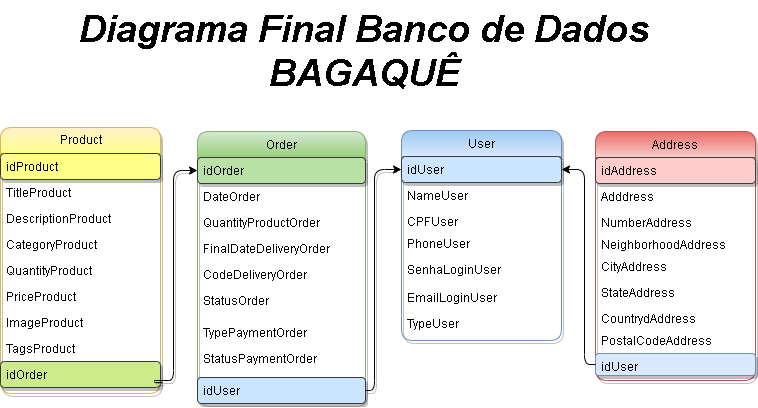

The diagram above was exported from draw.io. Its source (the exported page's mxGraphModel, read from the mxfile embedded in the PNG):
<mxGraphModel dx="4098" dy="1731" grid="1" gridSize="10" guides="1" tooltips="1" connect="1" arrows="1" fold="1" page="1" pageScale="1" pageWidth="1169" pageHeight="827" math="0" shadow="0">
  <root>
    <mxCell id="WIyWlLk6GJQsqaUBKTNV-0" />
    <mxCell id="WIyWlLk6GJQsqaUBKTNV-1" parent="WIyWlLk6GJQsqaUBKTNV-0" />
    <mxCell id="zkfFHV4jXpPFQw0GAbJ--0" value="User" style="swimlane;fontStyle=0;align=center;verticalAlign=top;childLayout=stackLayout;horizontal=1;startSize=26;horizontalStack=0;resizeParent=1;resizeLast=0;collapsible=1;marginBottom=0;rounded=1;shadow=1;strokeWidth=1;fillColor=#dae8fc;gradientColor=#9ec8f5;strokeColor=#6c8ebf;gradientDirection=north;swimlaneLine=1;" parent="WIyWlLk6GJQsqaUBKTNV-1" vertex="1">
      <mxGeometry x="-1723" y="-540" width="160" height="210" as="geometry">
        <mxRectangle x="-1723" y="-540" width="160" height="26" as="alternateBounds" />
      </mxGeometry>
    </mxCell>
    <mxCell id="zkfFHV4jXpPFQw0GAbJ--1" value="idUser" style="text;align=left;verticalAlign=top;spacingLeft=4;spacingRight=4;overflow=hidden;rotatable=0;points=[[0,0.5],[1,0.5]];portConstraint=eastwest;fillColor=#cce5ff;strokeColor=#36393d;rounded=1;shadow=1;swimlaneLine=1;" parent="zkfFHV4jXpPFQw0GAbJ--0" vertex="1">
      <mxGeometry y="26" width="160" height="26" as="geometry" />
    </mxCell>
    <mxCell id="zkfFHV4jXpPFQw0GAbJ--2" value="NameUser" style="text;align=left;verticalAlign=top;spacingLeft=4;spacingRight=4;overflow=hidden;rotatable=0;points=[[0,0.5],[1,0.5]];portConstraint=eastwest;rounded=1;shadow=1;html=0;swimlaneLine=1;" parent="zkfFHV4jXpPFQw0GAbJ--0" vertex="1">
      <mxGeometry y="52" width="160" height="26" as="geometry" />
    </mxCell>
    <mxCell id="zkfFHV4jXpPFQw0GAbJ--3" value="CPFUser" style="text;align=left;verticalAlign=top;spacingLeft=4;spacingRight=4;overflow=hidden;rotatable=0;points=[[0,0.5],[1,0.5]];portConstraint=eastwest;rounded=1;shadow=1;html=0;swimlaneLine=1;" parent="zkfFHV4jXpPFQw0GAbJ--0" vertex="1">
      <mxGeometry y="78" width="160" height="22" as="geometry" />
    </mxCell>
    <mxCell id="lP-1ia-kLoJWphjdhwWU-1" value="PhoneUser" style="text;align=left;verticalAlign=top;spacingLeft=4;spacingRight=4;overflow=hidden;rotatable=0;points=[[0,0.5],[1,0.5]];portConstraint=eastwest;rounded=1;shadow=1;swimlaneLine=1;" parent="zkfFHV4jXpPFQw0GAbJ--0" vertex="1">
      <mxGeometry y="100" width="160" height="26" as="geometry" />
    </mxCell>
    <mxCell id="iphK6RM5Spf3krRjLZRE-38" value="SenhaLoginUser" style="text;align=left;verticalAlign=top;spacingLeft=4;spacingRight=4;overflow=hidden;rotatable=0;points=[[0,0.5],[1,0.5]];portConstraint=eastwest;rounded=1;shadow=1;swimlaneLine=1;" parent="zkfFHV4jXpPFQw0GAbJ--0" vertex="1">
      <mxGeometry y="126" width="160" height="28" as="geometry" />
    </mxCell>
    <mxCell id="iphK6RM5Spf3krRjLZRE-37" value="EmailLoginUser" style="text;align=left;verticalAlign=top;spacingLeft=4;spacingRight=4;overflow=hidden;rotatable=0;points=[[0,0.5],[1,0.5]];portConstraint=eastwest;rounded=1;shadow=1;swimlaneLine=1;" parent="zkfFHV4jXpPFQw0GAbJ--0" vertex="1">
      <mxGeometry y="154" width="160" height="26" as="geometry" />
    </mxCell>
    <mxCell id="lP-1ia-kLoJWphjdhwWU-17" value="TypeUser" style="text;align=left;verticalAlign=top;spacingLeft=4;spacingRight=4;overflow=hidden;rotatable=0;points=[[0,0.5],[1,0.5]];portConstraint=eastwest;rounded=1;shadow=1;swimlaneLine=1;" parent="zkfFHV4jXpPFQw0GAbJ--0" vertex="1">
      <mxGeometry y="180" width="160" height="26" as="geometry" />
    </mxCell>
    <mxCell id="zkfFHV4jXpPFQw0GAbJ--6" value="Order" style="swimlane;fontStyle=0;align=center;verticalAlign=top;childLayout=stackLayout;horizontal=1;startSize=26;horizontalStack=0;resizeParent=1;resizeLast=0;collapsible=1;marginBottom=0;rounded=1;shadow=1;strokeWidth=1;fillColor=#d5e8d4;gradientColor=#97d077;strokeColor=#82b366;swimlaneLine=1;" parent="WIyWlLk6GJQsqaUBKTNV-1" vertex="1">
      <mxGeometry x="-1927" y="-539" width="168" height="272" as="geometry">
        <mxRectangle x="-1927" y="-539" width="160" height="26" as="alternateBounds" />
      </mxGeometry>
    </mxCell>
    <mxCell id="zkfFHV4jXpPFQw0GAbJ--7" value="idOrder" style="text;align=left;verticalAlign=top;spacingLeft=4;spacingRight=4;overflow=hidden;rotatable=0;points=[[0,0.5],[1,0.5]];portConstraint=eastwest;fillColor=#B9E0A5;strokeColor=#36393d;rounded=1;shadow=1;swimlaneLine=1;" parent="zkfFHV4jXpPFQw0GAbJ--6" vertex="1">
      <mxGeometry y="26" width="168" height="26" as="geometry" />
    </mxCell>
    <mxCell id="zkfFHV4jXpPFQw0GAbJ--8" value="DateOrder" style="text;align=left;verticalAlign=top;spacingLeft=4;spacingRight=4;overflow=hidden;rotatable=0;points=[[0,0.5],[1,0.5]];portConstraint=eastwest;rounded=1;shadow=1;html=0;swimlaneLine=1;" parent="zkfFHV4jXpPFQw0GAbJ--6" vertex="1">
      <mxGeometry y="52" width="168" height="26" as="geometry" />
    </mxCell>
    <mxCell id="kj-yCsXGaBDAe9pgLckq-1" value="QuantityProductOrder" style="text;strokeColor=none;fillColor=none;align=left;verticalAlign=top;spacingLeft=4;spacingRight=4;overflow=hidden;rotatable=0;points=[[0,0.5],[1,0.5]];portConstraint=eastwest;whiteSpace=wrap;html=1;rounded=1;shadow=1;swimlaneLine=1;" parent="zkfFHV4jXpPFQw0GAbJ--6" vertex="1">
      <mxGeometry y="78" width="168" height="26" as="geometry" />
    </mxCell>
    <mxCell id="lP-1ia-kLoJWphjdhwWU-45" value="FinalDateDeliveryOrder" style="text;strokeColor=none;fillColor=none;align=left;verticalAlign=top;spacingLeft=4;spacingRight=4;overflow=hidden;rotatable=0;points=[[0,0.5],[1,0.5]];portConstraint=eastwest;whiteSpace=wrap;html=1;shadow=1;swimlaneLine=1;" parent="zkfFHV4jXpPFQw0GAbJ--6" vertex="1">
      <mxGeometry y="104" width="168" height="26" as="geometry" />
    </mxCell>
    <mxCell id="lP-1ia-kLoJWphjdhwWU-55" value="CodeDeliveryOrder" style="text;strokeColor=none;fillColor=none;align=left;verticalAlign=top;spacingLeft=4;spacingRight=4;overflow=hidden;rotatable=0;points=[[0,0.5],[1,0.5]];portConstraint=eastwest;whiteSpace=wrap;html=1;shadow=1;swimlaneLine=1;" parent="zkfFHV4jXpPFQw0GAbJ--6" vertex="1">
      <mxGeometry y="130" width="168" height="26" as="geometry" />
    </mxCell>
    <mxCell id="zkfFHV4jXpPFQw0GAbJ--11" value="StatusOrder" style="text;align=left;verticalAlign=top;spacingLeft=4;spacingRight=4;overflow=hidden;rotatable=0;points=[[0,0.5],[1,0.5]];portConstraint=eastwest;rounded=1;shadow=1;swimlaneLine=1;" parent="zkfFHV4jXpPFQw0GAbJ--6" vertex="1">
      <mxGeometry y="156" width="168" height="32" as="geometry" />
    </mxCell>
    <mxCell id="iphK6RM5Spf3krRjLZRE-9" value="TypePaymentOrder" style="text;strokeColor=none;fillColor=none;align=left;verticalAlign=top;spacingLeft=4;spacingRight=4;overflow=hidden;rotatable=0;points=[[0,0.5],[1,0.5]];portConstraint=eastwest;whiteSpace=wrap;html=1;shadow=1;swimlaneLine=1;" parent="zkfFHV4jXpPFQw0GAbJ--6" vertex="1">
      <mxGeometry y="188" width="168" height="26" as="geometry" />
    </mxCell>
    <mxCell id="iphK6RM5Spf3krRjLZRE-11" value="StatusPaymentOrder" style="text;strokeColor=none;fillColor=none;align=left;verticalAlign=top;spacingLeft=4;spacingRight=4;overflow=hidden;rotatable=0;points=[[0,0.5],[1,0.5]];portConstraint=eastwest;whiteSpace=wrap;html=1;shadow=1;swimlaneLine=1;" parent="zkfFHV4jXpPFQw0GAbJ--6" vertex="1">
      <mxGeometry y="214" width="168" height="26" as="geometry" />
    </mxCell>
    <mxCell id="iphK6RM5Spf3krRjLZRE-40" value="." style="text;strokeColor=none;fillColor=none;align=left;verticalAlign=top;spacingLeft=4;spacingRight=4;overflow=hidden;rotatable=0;points=[[0,0.5],[1,0.5]];portConstraint=eastwest;whiteSpace=wrap;html=1;rounded=1;shadow=1;swimlaneLine=1;" parent="zkfFHV4jXpPFQw0GAbJ--6" vertex="1">
      <mxGeometry y="240" width="168" height="6" as="geometry" />
    </mxCell>
    <mxCell id="lP-1ia-kLoJWphjdhwWU-25" value="idUser&#10;&#10;" style="text;align=left;verticalAlign=top;spacingLeft=4;spacingRight=4;overflow=hidden;rotatable=0;points=[[0,0.5],[1,0.5]];portConstraint=eastwest;fillColor=#cce5ff;strokeColor=#36393d;rounded=1;shadow=1;swimlaneLine=1;" parent="zkfFHV4jXpPFQw0GAbJ--6" vertex="1">
      <mxGeometry y="246" width="168" height="26" as="geometry" />
    </mxCell>
    <mxCell id="zkfFHV4jXpPFQw0GAbJ--17" value="Address" style="swimlane;fontStyle=0;align=center;verticalAlign=top;childLayout=stackLayout;horizontal=1;startSize=26;horizontalStack=0;resizeParent=1;resizeLast=0;collapsible=1;marginBottom=0;rounded=1;shadow=1;strokeWidth=1;fillColor=#f8cecc;gradientColor=#ea6b66;strokeColor=#b85450;gradientDirection=north;swimlaneLine=1;" parent="WIyWlLk6GJQsqaUBKTNV-1" vertex="1">
      <mxGeometry x="-1529" y="-539" width="160" height="249" as="geometry">
        <mxRectangle x="-1529" y="-539" width="160" height="26" as="alternateBounds" />
      </mxGeometry>
    </mxCell>
    <mxCell id="zkfFHV4jXpPFQw0GAbJ--18" value="idAddress" style="text;align=left;verticalAlign=top;spacingLeft=4;spacingRight=4;overflow=hidden;rotatable=0;points=[[0,0.5],[1,0.5]];portConstraint=eastwest;fillColor=#ffcccc;strokeColor=#36393d;rounded=1;shadow=1;swimlaneLine=1;" parent="zkfFHV4jXpPFQw0GAbJ--17" vertex="1">
      <mxGeometry y="26" width="160" height="26" as="geometry" />
    </mxCell>
    <mxCell id="zkfFHV4jXpPFQw0GAbJ--22" value="Adddress" style="text;align=left;verticalAlign=top;spacingLeft=4;spacingRight=4;overflow=hidden;rotatable=0;points=[[0,0.5],[1,0.5]];portConstraint=eastwest;rounded=1;shadow=1;html=0;swimlaneLine=1;" parent="zkfFHV4jXpPFQw0GAbJ--17" vertex="1">
      <mxGeometry y="52" width="160" height="26" as="geometry" />
    </mxCell>
    <mxCell id="lP-1ia-kLoJWphjdhwWU-3" value="NumberAddress" style="text;align=left;verticalAlign=top;spacingLeft=4;spacingRight=4;overflow=hidden;rotatable=0;points=[[0,0.5],[1,0.5]];portConstraint=eastwest;rounded=1;shadow=1;html=0;swimlaneLine=1;" parent="zkfFHV4jXpPFQw0GAbJ--17" vertex="1">
      <mxGeometry y="78" width="160" height="22" as="geometry" />
    </mxCell>
    <mxCell id="lP-1ia-kLoJWphjdhwWU-4" value="NeighborhoodAddress" style="text;align=left;verticalAlign=top;spacingLeft=4;spacingRight=4;overflow=hidden;rotatable=0;points=[[0,0.5],[1,0.5]];portConstraint=eastwest;rounded=1;shadow=1;html=0;swimlaneLine=1;" parent="zkfFHV4jXpPFQw0GAbJ--17" vertex="1">
      <mxGeometry y="100" width="160" height="22" as="geometry" />
    </mxCell>
    <mxCell id="zkfFHV4jXpPFQw0GAbJ--19" value="CityAddress" style="text;align=left;verticalAlign=top;spacingLeft=4;spacingRight=4;overflow=hidden;rotatable=0;points=[[0,0.5],[1,0.5]];portConstraint=eastwest;rounded=1;shadow=1;html=0;swimlaneLine=1;" parent="zkfFHV4jXpPFQw0GAbJ--17" vertex="1">
      <mxGeometry y="122" width="160" height="26" as="geometry" />
    </mxCell>
    <mxCell id="zkfFHV4jXpPFQw0GAbJ--20" value="StateAddress" style="text;align=left;verticalAlign=top;spacingLeft=4;spacingRight=4;overflow=hidden;rotatable=0;points=[[0,0.5],[1,0.5]];portConstraint=eastwest;rounded=1;shadow=1;html=0;swimlaneLine=1;" parent="zkfFHV4jXpPFQw0GAbJ--17" vertex="1">
      <mxGeometry y="148" width="160" height="26" as="geometry" />
    </mxCell>
    <mxCell id="lP-1ia-kLoJWphjdhwWU-5" value="CountrydAddress" style="text;align=left;verticalAlign=top;spacingLeft=4;spacingRight=4;overflow=hidden;rotatable=0;points=[[0,0.5],[1,0.5]];portConstraint=eastwest;rounded=1;shadow=1;html=0;swimlaneLine=1;" parent="zkfFHV4jXpPFQw0GAbJ--17" vertex="1">
      <mxGeometry y="174" width="160" height="22" as="geometry" />
    </mxCell>
    <mxCell id="zkfFHV4jXpPFQw0GAbJ--21" value="PostalCodeAddress" style="text;align=left;verticalAlign=top;spacingLeft=4;spacingRight=4;overflow=hidden;rotatable=0;points=[[0,0.5],[1,0.5]];portConstraint=eastwest;rounded=1;shadow=1;html=0;swimlaneLine=1;" parent="zkfFHV4jXpPFQw0GAbJ--17" vertex="1">
      <mxGeometry y="196" width="160" height="26" as="geometry" />
    </mxCell>
    <mxCell id="iphK6RM5Spf3krRjLZRE-0" value="idUser" style="text;align=left;verticalAlign=top;spacingLeft=4;spacingRight=4;overflow=hidden;rotatable=0;points=[[0,0.5],[1,0.5]];portConstraint=eastwest;rounded=1;shadow=1;html=0;fillColor=#dae8fc;strokeColor=#6c8ebf;swimlaneLine=1;" parent="zkfFHV4jXpPFQw0GAbJ--17" vertex="1">
      <mxGeometry y="222" width="160" height="22" as="geometry" />
    </mxCell>
    <mxCell id="lP-1ia-kLoJWphjdhwWU-9" value="Product" style="swimlane;fontStyle=0;childLayout=stackLayout;horizontal=1;startSize=26;fillColor=#fff2cc;horizontalStack=0;resizeParent=1;resizeParentMax=0;resizeLast=0;collapsible=1;marginBottom=0;html=1;gradientColor=#ffff88;strokeColor=#d6b656;rounded=1;shadow=1;swimlaneLine=1;" parent="WIyWlLk6GJQsqaUBKTNV-1" vertex="1">
      <mxGeometry x="-2124" y="-543" width="160" height="266" as="geometry">
        <mxRectangle x="-2132" y="-543" width="80" height="30" as="alternateBounds" />
      </mxGeometry>
    </mxCell>
    <mxCell id="lP-1ia-kLoJWphjdhwWU-10" value="idProduct" style="text;strokeColor=#36393d;fillColor=#ffff88;align=left;verticalAlign=top;spacingLeft=4;spacingRight=4;overflow=hidden;rotatable=0;points=[[0,0.5],[1,0.5]];portConstraint=eastwest;whiteSpace=wrap;html=1;rounded=1;shadow=1;swimlaneLine=1;" parent="lP-1ia-kLoJWphjdhwWU-9" vertex="1">
      <mxGeometry y="26" width="160" height="26" as="geometry" />
    </mxCell>
    <mxCell id="lP-1ia-kLoJWphjdhwWU-11" value="TitleProduct" style="text;strokeColor=none;fillColor=none;align=left;verticalAlign=top;spacingLeft=4;spacingRight=4;overflow=hidden;rotatable=0;points=[[0,0.5],[1,0.5]];portConstraint=eastwest;whiteSpace=wrap;html=1;rounded=1;shadow=1;swimlaneLine=1;" parent="lP-1ia-kLoJWphjdhwWU-9" vertex="1">
      <mxGeometry y="52" width="160" height="26" as="geometry" />
    </mxCell>
    <mxCell id="lP-1ia-kLoJWphjdhwWU-12" value="DescriptionProduct" style="text;strokeColor=none;fillColor=none;align=left;verticalAlign=top;spacingLeft=4;spacingRight=4;overflow=hidden;rotatable=0;points=[[0,0.5],[1,0.5]];portConstraint=eastwest;whiteSpace=wrap;html=1;rounded=1;shadow=1;swimlaneLine=1;" parent="lP-1ia-kLoJWphjdhwWU-9" vertex="1">
      <mxGeometry y="78" width="160" height="26" as="geometry" />
    </mxCell>
    <mxCell id="lP-1ia-kLoJWphjdhwWU-37" value="CategoryProduct" style="text;strokeColor=none;fillColor=none;align=left;verticalAlign=top;spacingLeft=4;spacingRight=4;overflow=hidden;rotatable=0;points=[[0,0.5],[1,0.5]];portConstraint=eastwest;whiteSpace=wrap;html=1;rounded=1;shadow=1;swimlaneLine=1;" parent="lP-1ia-kLoJWphjdhwWU-9" vertex="1">
      <mxGeometry y="104" width="160" height="26" as="geometry" />
    </mxCell>
    <mxCell id="lP-1ia-kLoJWphjdhwWU-29" value="QuantityProduct" style="text;strokeColor=none;fillColor=none;align=left;verticalAlign=top;spacingLeft=4;spacingRight=4;overflow=hidden;rotatable=0;points=[[0,0.5],[1,0.5]];portConstraint=eastwest;whiteSpace=wrap;html=1;rounded=1;shadow=1;swimlaneLine=1;" parent="lP-1ia-kLoJWphjdhwWU-9" vertex="1">
      <mxGeometry y="130" width="160" height="26" as="geometry" />
    </mxCell>
    <mxCell id="lP-1ia-kLoJWphjdhwWU-30" value="PriceProduct" style="text;strokeColor=none;fillColor=none;align=left;verticalAlign=top;spacingLeft=4;spacingRight=4;overflow=hidden;rotatable=0;points=[[0,0.5],[1,0.5]];portConstraint=eastwest;whiteSpace=wrap;html=1;rounded=1;shadow=1;swimlaneLine=1;" parent="lP-1ia-kLoJWphjdhwWU-9" vertex="1">
      <mxGeometry y="156" width="160" height="26" as="geometry" />
    </mxCell>
    <mxCell id="lP-1ia-kLoJWphjdhwWU-32" value="ImageProduct" style="text;strokeColor=none;fillColor=none;align=left;verticalAlign=top;spacingLeft=4;spacingRight=4;overflow=hidden;rotatable=0;points=[[0,0.5],[1,0.5]];portConstraint=eastwest;whiteSpace=wrap;html=1;rounded=1;shadow=1;swimlaneLine=1;" parent="lP-1ia-kLoJWphjdhwWU-9" vertex="1">
      <mxGeometry y="182" width="160" height="26" as="geometry" />
    </mxCell>
    <mxCell id="lP-1ia-kLoJWphjdhwWU-31" value="TagsProduct" style="text;strokeColor=none;fillColor=none;align=left;verticalAlign=top;spacingLeft=4;spacingRight=4;overflow=hidden;rotatable=0;points=[[0,0.5],[1,0.5]];portConstraint=eastwest;whiteSpace=wrap;html=1;rounded=1;shadow=1;swimlaneLine=1;" parent="lP-1ia-kLoJWphjdhwWU-9" vertex="1">
      <mxGeometry y="208" width="160" height="26" as="geometry" />
    </mxCell>
    <mxCell id="lP-1ia-kLoJWphjdhwWU-33" value="idOrder" style="text;strokeColor=#36393d;fillColor=#cdeb8b;align=left;verticalAlign=top;spacingLeft=4;spacingRight=4;overflow=hidden;rotatable=0;points=[[0,0.5],[1,0.5]];portConstraint=eastwest;whiteSpace=wrap;html=1;rounded=1;shadow=1;swimlaneLine=1;" parent="lP-1ia-kLoJWphjdhwWU-9" vertex="1">
      <mxGeometry y="234" width="160" height="26" as="geometry" />
    </mxCell>
    <mxCell id="lP-1ia-kLoJWphjdhwWU-40" value="." style="text;strokeColor=none;fillColor=none;align=left;verticalAlign=top;spacingLeft=4;spacingRight=4;overflow=hidden;rotatable=0;points=[[0,0.5],[1,0.5]];portConstraint=eastwest;whiteSpace=wrap;html=1;rounded=1;shadow=1;swimlaneLine=1;" parent="lP-1ia-kLoJWphjdhwWU-9" vertex="1">
      <mxGeometry y="260" width="160" height="6" as="geometry" />
    </mxCell>
    <mxCell id="lP-1ia-kLoJWphjdhwWU-26" style="edgeStyle=orthogonalEdgeStyle;rounded=1;orthogonalLoop=1;jettySize=auto;html=1;exitX=1;exitY=0.5;exitDx=0;exitDy=0;shadow=1;swimlaneLine=1;entryX=0;entryY=0.5;entryDx=0;entryDy=0;" parent="WIyWlLk6GJQsqaUBKTNV-1" source="lP-1ia-kLoJWphjdhwWU-25" target="zkfFHV4jXpPFQw0GAbJ--1" edge="1">
      <mxGeometry relative="1" as="geometry">
        <mxPoint x="-1730" y="-280" as="targetPoint" />
        <Array as="points">
          <mxPoint x="-1750" y="-280" />
          <mxPoint x="-1750" y="-501" />
        </Array>
      </mxGeometry>
    </mxCell>
    <mxCell id="iphK6RM5Spf3krRjLZRE-4" style="edgeStyle=orthogonalEdgeStyle;rounded=1;orthogonalLoop=1;jettySize=auto;html=1;swimlaneLine=1;shadow=1;exitX=1.013;exitY=0.808;exitDx=0;exitDy=0;exitPerimeter=0;" parent="WIyWlLk6GJQsqaUBKTNV-1" source="lP-1ia-kLoJWphjdhwWU-33" target="zkfFHV4jXpPFQw0GAbJ--7" edge="1">
      <mxGeometry relative="1" as="geometry">
        <mxPoint x="-1933" y="-109" as="sourcePoint" />
        <mxPoint x="-1930" y="-500" as="targetPoint" />
        <Array as="points">
          <mxPoint x="-1970" y="-290" />
          <mxPoint x="-1951" y="-290" />
          <mxPoint x="-1951" y="-500" />
        </Array>
      </mxGeometry>
    </mxCell>
    <mxCell id="iphK6RM5Spf3krRjLZRE-34" style="edgeStyle=orthogonalEdgeStyle;rounded=1;orthogonalLoop=1;jettySize=auto;html=1;entryX=1;entryY=0.5;entryDx=0;entryDy=0;exitX=0;exitY=0.5;exitDx=0;exitDy=0;" parent="WIyWlLk6GJQsqaUBKTNV-1" source="iphK6RM5Spf3krRjLZRE-0" target="zkfFHV4jXpPFQw0GAbJ--1" edge="1">
      <mxGeometry relative="1" as="geometry">
        <Array as="points">
          <mxPoint x="-1540" y="-306" />
          <mxPoint x="-1540" y="-501" />
        </Array>
      </mxGeometry>
    </mxCell>
    <mxCell id="kj-yCsXGaBDAe9pgLckq-0" value="Diagrama Final Banco de Dados BAGAQUÊ" style="text;strokeColor=none;fillColor=none;align=center;verticalAlign=top;spacingLeft=4;spacingRight=4;overflow=hidden;rotatable=0;points=[[0,0.5],[1,0.5]];portConstraint=eastwest;whiteSpace=wrap;html=1;rounded=1;shadow=1;swimlaneLine=1;fontSize=37;fontStyle=3" parent="WIyWlLk6GJQsqaUBKTNV-1" vertex="1">
      <mxGeometry x="-2050" y="-670" width="580" height="100" as="geometry" />
    </mxCell>
  </root>
</mxGraphModel>